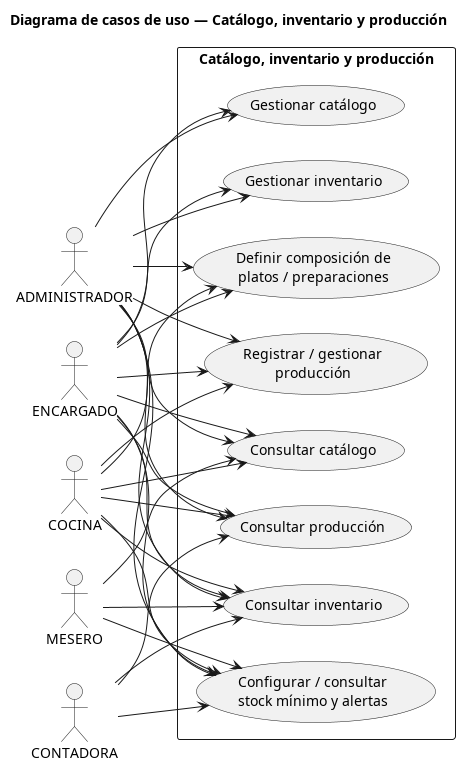

The diagram above was rendered by PlantUML. Its source (embedded in the PNG):
@startuml
title Diagrama de casos de uso — Catálogo, inventario y producción

left to right direction
skinparam packageStyle rectangle
skinparam shadowing false

actor "ADMINISTRADOR" as Admin
actor "ENCARGADO" as Encargado
actor "MESERO" as Mesero
actor "COCINA" as Cocina
actor "CONTADORA" as Contadora

rectangle "Catálogo, inventario y producción" {
  usecase "Gestionar catálogo" as UC_CatalogManage
  usecase "Consultar catálogo" as UC_CatalogView
  usecase "Gestionar inventario" as UC_InventoryManage
  usecase "Consultar inventario" as UC_InventoryView
  usecase "Configurar / consultar\nstock mínimo y alertas" as UC_Stock
  usecase "Definir composición de\nplatos / preparaciones" as UC_Composition
  usecase "Registrar / gestionar\nproducción" as UC_Production
  usecase "Consultar producción" as UC_ProductionView
}

Admin --> UC_CatalogManage
Admin --> UC_CatalogView
Encargado --> UC_CatalogManage
Encargado --> UC_CatalogView
Mesero --> UC_CatalogView
Cocina --> UC_CatalogView

Admin --> UC_InventoryManage
Admin --> UC_InventoryView
Encargado --> UC_InventoryManage
Encargado --> UC_InventoryView
Mesero --> UC_InventoryView
Cocina --> UC_InventoryView
Contadora --> UC_InventoryView

Admin --> UC_Stock
Encargado --> UC_Stock
Mesero --> UC_Stock
Cocina --> UC_Stock
Contadora --> UC_Stock

Admin --> UC_Composition
Encargado --> UC_Composition
Cocina --> UC_Composition

Admin --> UC_Production
Encargado --> UC_Production
Cocina --> UC_Production

Admin --> UC_ProductionView
Encargado --> UC_ProductionView
Cocina --> UC_ProductionView
Contadora --> UC_ProductionView

@enduml